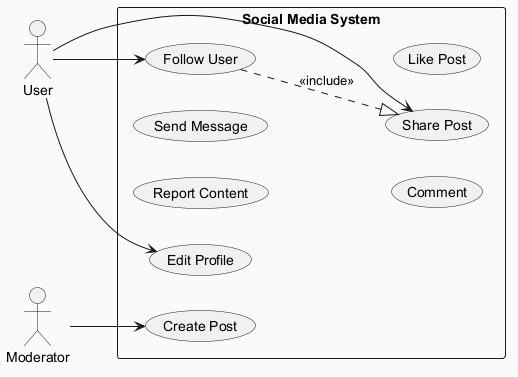

The diagram above was rendered by PlantUML. Its source (embedded in the PNG):
@startuml
skinparam backgroundColor #FAFAFA
skinparam classBackgroundColor #FFF3E0
skinparam classBorderColor #E65100
left to right direction
actor "User" as User
actor "Moderator" as Moderator
rectangle "Social Media System" {
  usecase "Follow User" as UC_FollowUser
  usecase "Report Content" as UC_ReportContent
  usecase "Edit Profile" as UC_EditProfile
  usecase "Send Message" as UC_SendMessage
  usecase "Create Post" as UC_CreatePost
  usecase "Share Post" as UC_SharePost
  usecase "Comment" as UC_Comment
  usecase "Like Post" as UC_LikePost
}
User --> UC_FollowUser
User --> UC_SharePost
User --> UC_EditProfile
Moderator --> UC_CreatePost
UC_FollowUser ..|> UC_SharePost : <<include>>
@enduml